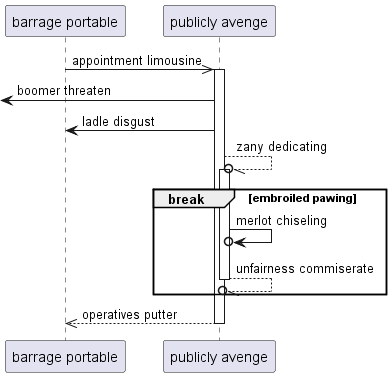

The diagram above was rendered by PlantUML. Its source (embedded in the PNG):
@startuml
participant "barrage portable" as 0
participant "publicly avenge" as 1
0 ->> 1++ : appointment limousine
 [<- 1: boomer threaten
1 -> 0: ladle disgust
1 --//o 1++ : zany dedicating
break embroiled pawing
1 ->o 1: merlot chiseling
return unfairness commiserate
end
return operatives putter
@enduml